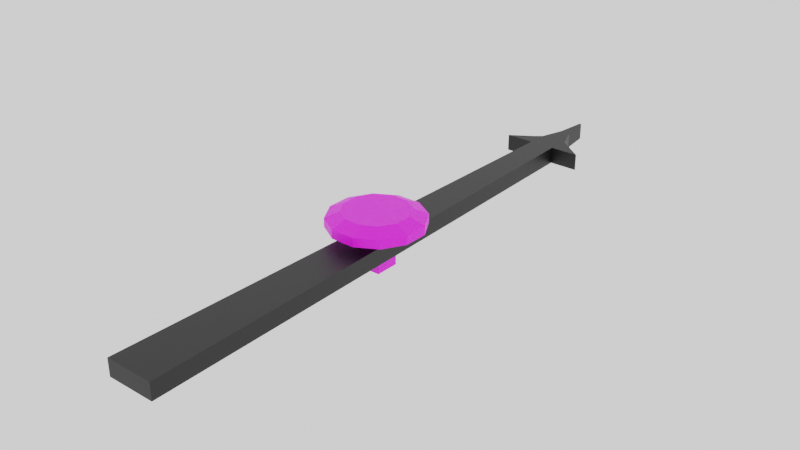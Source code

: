 # Source: aiguille.blend  (saved by Blender 2.91.10; exported with 4.5.12 LTS)
import bpy
from mathutils import Matrix  # noqa: F401  (used for matrix-valued properties, if any)

bpy.ops.wm.read_factory_settings(use_empty=True)
scene = bpy.context.scene
scene.name = 'Scene'

# ---- collections
col_collection = bpy.data.collections.new('Collection'); scene.collection.children.link(col_collection)

# ---- images (referenced by path relative to the original .blend; pixels are not part of the script)
import os
ASSET_DIR = os.environ.get("B2B_ASSET_DIR", "")  # directory of the original .blend (textures are referenced by path, not embedded)
HERE = os.path.dirname(os.path.abspath(__file__))  # packed textures are extracted next to this script under _unpacked/

def load_image(name, relpath, width, height, colorspace="sRGB"):
    """Load a texture the original file referenced (path relative to the .blend, or extracted next to this script)."""
    p = next((c for c in (os.path.join(HERE, relpath), os.path.join(ASSET_DIR, relpath)) if relpath and os.path.exists(c)), "")
    if p:
        img = bpy.data.images.load(p, check_existing=True)
        img.name = name
    else:  # same state as the original file: an image datablock whose file is absent (Cycles renders it pink)
        img = bpy.data.images.new(name, width, height)
        img.source = "FILE"
        img.filepath = "//" + (relpath or name)
    img.colorspace_settings.name = colorspace
    return img
img_texturemetal_jpg = load_image('texturemetal.jpg', 'texturemetal.jpg', 1024, 1024, 'sRGB')

# ---- materials (node trees are filled in below, after node groups)
mat_material = bpy.data.materials.new('Material')
mat_material.use_transparent_shadow = False
mat_material_002 = bpy.data.materials.new('Material.002')
mat_material_002.use_transparent_shadow = False

# ---- material node trees
mat_material.use_nodes = True; mat_material.node_tree.nodes.clear()
_N = mat_material.node_tree.nodes; _L = mat_material.node_tree.links
n0 = _N.new('ShaderNodeBsdfPrincipled'); n0.name = 'Principled BSDF'; n0.location = (10, 300)
n0.distribution = 'GGX'
n0.subsurface_method = 'BURLEY'
n0.inputs[3].default_value = 1.45
n0.inputs[27].default_value = (0.0, 0.0, 0.0, 1.0)
n0.inputs[28].default_value = 1.0
n1 = _N.new('ShaderNodeOutputMaterial'); n1.name = 'Material Output'; n1.location = (300, 300)
n2 = _N.new('ShaderNodeTexImage'); n2.name = 'Image Texture'; n2.location = (-280, 275)
n2.image = img_texturemetal_jpg
_L.new(n0.outputs[0], n1.inputs[0])
_L.new(n2.outputs[0], n0.inputs[0])
n1.is_active_output = True
mat_material_002.use_nodes = True; mat_material_002.node_tree.nodes.clear()
_N = mat_material_002.node_tree.nodes; _L = mat_material_002.node_tree.links
n0 = _N.new('ShaderNodeBsdfPrincipled'); n0.name = 'Principled BSDF'; n0.location = (10, 300)
n0.distribution = 'GGX'
n0.subsurface_method = 'BURLEY'
n0.inputs[0].default_value = (0.0, 0.0, 0.0, 1.0)
n0.inputs[3].default_value = 1.45
n0.inputs[27].default_value = (0.0, 0.0, 0.0, 1.0)
n0.inputs[28].default_value = 1.0
n1 = _N.new('ShaderNodeOutputMaterial'); n1.name = 'Material Output'; n1.location = (300, 300)
_L.new(n0.outputs[0], n1.inputs[0])
n1.is_active_output = True

# ---- world
world_world = bpy.data.worlds.new('World'); scene.world = world_world
world_world.use_nodes = True; world_world.node_tree.nodes.clear()
_N = world_world.node_tree.nodes; _L = world_world.node_tree.links
n0 = _N.new('ShaderNodeOutputWorld'); n0.name = 'World Output'; n0.location = (300, 300)
n1 = _N.new('ShaderNodeBackground'); n1.name = 'Background'; n1.location = (10, 300)
n1.inputs[0].default_value = (1.0, 1.0, 1.0, 1.0)
_L.new(n1.outputs[0], n0.inputs[0])
n0.is_active_output = True
world_world.color = (0.05088, 0.05088, 0.05088)
world_world.use_sun_shadow = False
world_world.sun_shadow_jitter_overblur = 0.0

# ---- lights
light_point = bpy.data.lights.new('Point', 'POINT')
light_point.transmission_factor = 0.0
light_point.shadow_soft_size = 0.25
light_point.shadow_maximum_resolution = 0.006
light_point.use_absolute_resolution = True

# ---- meshes
me_cylinder_004 = bpy.data.meshes.new('Cylinder.004')
me_cylinder_004.from_pydata([(-0.1964, 0.6469, -0.03544), (0.165, 0.6469, -0.03544), (0.4779, 0.4662, -0.03544), (0.6586, 0.1533, -0.03544), (0.6586, -0.2081, -0.03544), (0.4779, -0.5211, -0.03544), (0.165, -0.7017, -0.03544), (-0.1964, -0.7017, -0.03544), (-0.5093, -0.5211, -0.03544), (-0.69, -0.2081, -0.03544), (-0.69, 0.1533, -0.03544), (-0.5093, 0.4662, -0.03544), (-0.1964, -0.2081, -0.03544), (0.165, -0.2081, -0.03544), (-0.1964, 0.1533, -0.03544), (0.165, 0.1533, -0.03544), (-0.2745, 0.9385, -0.1669), (0.2431, 0.9385, -0.1669), (0.6914, 0.6797, -0.1669), (0.9502, 0.2314, -0.1669), (0.9502, -0.2862, -0.1669), (0.6914, -0.7345, -0.1669), (0.2431, -0.9934, -0.1669), (-0.2745, -0.9934, -0.1669), (-0.7228, -0.7345, -0.1669), (-0.9816, -0.2862, -0.1669), (-0.9816, 0.2314, -0.1669), (-0.7228, 0.6797, -0.1669), (0.2431, 0.2314, -1.234), (-0.2745, -0.2862, -1.234), (-0.2745, 0.9385, -0.3525), (0.2431, 0.9385, -0.3525), (0.6914, 0.6797, -0.3525), (0.9502, 0.2314, -0.3525), (0.9502, -0.2862, -0.3525), (0.6914, -0.7345, -0.3525), (0.2431, -0.9934, -0.3525), (-0.2745, -0.9934, -0.3525), (-0.7228, -0.7345, -0.3525), (-0.9816, -0.2862, -0.3525), (-0.9816, 0.2314, -0.3525), (-0.7228, 0.6797, -0.3525), (-0.2745, -0.2862, -0.3525), (0.2431, -0.2862, -0.3525), (-0.2745, 0.2314, -0.3525), (0.2431, 0.2314, -0.3525), (0.2431, -0.2862, -1.234), (-0.2745, 0.2314, -1.234)], [], [(13, 6, 5, 4), (9, 8, 7, 12), (12, 7, 6, 13), (14, 12, 13, 15), (10, 9, 12, 14), (15, 13, 4, 3), (0, 14, 15, 1), (11, 10, 14, 0), (1, 15, 3, 2), (22, 23, 37, 36), (25, 26, 40, 39), (18, 19, 33, 32), (21, 22, 36, 35), (24, 25, 39, 38), (17, 18, 32, 31), (27, 16, 30, 41), (20, 21, 35, 34), (23, 24, 38, 37), (10, 11, 27, 26), (0, 1, 17, 16), (7, 8, 24, 23), (4, 5, 21, 20), (11, 0, 16, 27), (1, 2, 18, 17), (8, 9, 25, 24), (5, 6, 22, 21), (2, 3, 19, 18), (9, 10, 26, 25), (6, 7, 23, 22), (3, 4, 20, 19), (43, 34, 35, 36), (39, 42, 37, 38), (42, 43, 36, 37), (43, 42, 29, 46), (40, 44, 42, 39), (45, 33, 34, 43), (30, 31, 45, 44), (41, 30, 44, 40), (31, 32, 33, 45), (19, 20, 34, 33), (26, 27, 41, 40), (16, 17, 31, 30), (47, 28, 46, 29), (44, 45, 28, 47), (42, 44, 47, 29), (45, 43, 46, 28)])
_uv = me_cylinder_004.uv_layers.new(name='UVMap')
_uv.uv.foreach_set('vector', [0.7939, 0.1739, 0.75, 0.01, 0.87, 0.04215, 0.9578, 0.13, 0.51, 0.25, 0.5422, 0.13, 0.63, 0.04215, 0.6739, 0.2061, 0.6739, 0.2061, 0.63, 0.04215, 0.75, 0.01, 0.7939, 0.1739, 0.7061, 0.3261, 0.6739, 0.2061, 0.7939, 0.1739, 0.8261, 0.2939, 0.5422, 0.37, 0.51, 0.25, 0.6739, 0.2061, 0.7061, 0.3261, 0.8261, 0.2939, 0.7939, 0.1739, 0.9578, 0.13, 0.99, 0.25, 0.75, 0.49, 0.7061, 0.3261, 0.8261, 0.2939, 0.87, 0.4578, 0.63, 0.4578, 0.5422, 0.37, 0.7061, 0.3261, 0.75, 0.49, 0.87, 0.4578, 0.8261, 0.2939, 0.99, 0.25, 0.9578, 0.37, 0.75, 0.01, 0.63, 0.04215, 0.63, 0.04215, 0.75, 0.01, 0.51, 0.25, 0.5422, 0.37, 0.5422, 0.37, 0.51, 0.25, 0.9578, 0.37, 0.99, 0.25, 0.99, 0.25, 0.9578, 0.37, 0.87, 0.04215, 0.75, 0.01, 0.75, 0.01, 0.87, 0.04215, 0.5422, 0.13, 0.51, 0.25, 0.51, 0.25, 0.5422, 0.13, 0.87, 0.4578, 0.9578, 0.37, 0.9578, 0.37, 0.87, 0.4578, 0.63, 0.4578, 0.75, 0.49, 0.75, 0.49, 0.63, 0.4578, 0.9578, 0.13, 0.87, 0.04215, 0.87, 0.04215, 0.9578, 0.13, 0.63, 0.04215, 0.5422, 0.13, 0.5422, 0.13, 0.63, 0.04215, 0.5422, 0.37, 0.63, 0.4578, 0.63, 0.4578, 0.5422, 0.37, 0.75, 0.49, 0.87, 0.4578, 0.87, 0.4578, 0.75, 0.49, 0.63, 0.04215, 0.5422, 0.13, 0.5422, 0.13, 0.63, 0.04215, 0.9578, 0.13, 0.87, 0.04215, 0.87, 0.04215, 0.9578, 0.13, 0.63, 0.4578, 0.75, 0.49, 0.75, 0.49, 0.63, 0.4578, 0.87, 0.4578, 0.9578, 0.37, 0.9578, 0.37, 0.87, 0.4578, 0.5422, 0.13, 0.51, 0.25, 0.51, 0.25, 0.5422, 0.13, 0.87, 0.04215, 0.75, 0.01, 0.75, 0.01, 0.87, 0.04215, 0.9578, 0.37, 0.99, 0.25, 0.99, 0.25, 0.9578, 0.37, 0.51, 0.25, 0.5422, 0.37, 0.5422, 0.37, 0.51, 0.25, 0.75, 0.01, 0.63, 0.04215, 0.63, 0.04215, 0.75, 0.01, 0.99, 0.25, 0.9578, 0.13, 0.9578, 0.13, 0.99, 0.25, 0.7939, 0.1739, 0.9578, 0.13, 0.87, 0.04215, 0.75, 0.01, 0.51, 0.25, 0.6739, 0.2061, 0.63, 0.04215, 0.5422, 0.13, 0.6739, 0.2061, 0.7939, 0.1739, 0.75, 0.01, 0.63, 0.04215, 0.7939, 0.1739, 0.6739, 0.2061, 0.6739, 0.2061, 0.7939, 0.1739, 0.5422, 0.37, 0.7061, 0.3261, 0.6739, 0.2061, 0.51, 0.25, 0.8261, 0.2939, 0.99, 0.25, 0.9578, 0.13, 0.7939, 0.1739, 0.75, 0.49, 0.87, 0.4578, 0.8261, 0.2939, 0.7061, 0.3261, 0.63, 0.4578, 0.75, 0.49, 0.7061, 0.3261, 0.5422, 0.37, 0.87, 0.4578, 0.9578, 0.37, 0.99, 0.25, 0.8261, 0.2939, 0.99, 0.25, 0.9578, 0.13, 0.9578, 0.13, 0.99, 0.25, 0.5422, 0.37, 0.63, 0.4578, 0.63, 0.4578, 0.5422, 0.37, 0.75, 0.49, 0.87, 0.4578, 0.87, 0.4578, 0.75, 0.49, 0.7061, 0.3261, 0.8261, 0.2939, 0.7939, 0.1739, 0.6739, 0.2061, 0.7061, 0.3261, 0.8261, 0.2939, 0.8261, 0.2939, 0.7061, 0.3261, 0.6739, 0.2061, 0.7061, 0.3261, 0.7061, 0.3261, 0.6739, 0.2061, 0.8261, 0.2939, 0.7939, 0.1739, 0.7939, 0.1739, 0.8261, 0.2939])
me_cylinder_004.materials.append(mat_material)
me_cylinder_004.use_remesh_fix_poles = True
me_cylinder_004.use_remesh_preserve_attributes = False
me_cylinder_004.use_mirror_vertex_groups = False
me_cylinder_004.update()
me_cube_001 = bpy.data.meshes.new('Cube.001')
me_cube_001.from_pydata([(-1.872, -1.023, -0.02162), (-1.872, -1.023, 0.04236), (-0.9807, 0.9772, -0.02162), (-0.9807, 0.9772, 0.04236), (1.871, -1.023, -0.02162), (1.871, -1.023, 0.04236), (1.019, 0.9772, -0.02162), (1.019, 0.9772, 0.04236), (-3.238, 0.9772, 0.04236), (-3.238, 0.9772, -0.02162), (3.277, 0.9772, -0.02162), (3.277, 0.9772, 0.04236), (-1.571, 1.03, 0.04236), (-1.571, 1.03, -0.02162), (1.859, 1.03, -0.02162), (1.859, 1.03, 0.04236), (-0.9424, 1.054, 0.04236), (-0.9424, 1.054, -0.02162), (1.192, 1.054, -0.02162), (1.192, 1.054, 0.04236), (-0.3256, 1.149, 0.04236), (-0.3256, 1.149, -0.02162), (0.4024, 1.149, -0.02162), (0.4024, 1.149, 0.04236), (-0.03888, 1.261, 0.04236), (-0.03888, 1.261, -0.02162), (0.1193, 1.261, -0.02162), (0.1193, 1.261, 0.04236)], [], [(0, 1, 3, 2), (3, 7, 11, 8), (6, 7, 5, 4), (4, 5, 1, 0), (2, 6, 4, 0), (7, 3, 1, 5), (8, 11, 15, 12), (2, 3, 8, 9), (7, 6, 10, 11), (6, 2, 9, 10), (15, 14, 18, 19), (9, 8, 12, 13), (11, 10, 14, 15), (10, 9, 13, 14), (16, 19, 23, 20), (14, 13, 17, 18), (12, 15, 19, 16), (13, 12, 16, 17), (20, 23, 27, 24), (17, 16, 20, 21), (19, 18, 22, 23), (18, 17, 21, 22), (25, 24, 27, 26), (21, 20, 24, 25), (23, 22, 26, 27), (22, 21, 25, 26)])
_uv = me_cube_001.uv_layers.new(name='UVMap')
_uv.uv.foreach_set('vector', [0.375, 0.0, 0.625, 0.0, 0.625, 0.25, 0.375, 0.25, 0.875, 0.5, 0.625, 0.5, 0.625, 0.5, 0.875, 0.5, 0.375, 0.5, 0.625, 0.5, 0.625, 0.75, 0.375, 0.75, 0.375, 0.75, 0.625, 0.75, 0.625, 1.0, 0.375, 1.0, 0.125, 0.5, 0.375, 0.5, 0.375, 0.75, 0.125, 0.75, 0.625, 0.5, 0.875, 0.5, 0.875, 0.75, 0.625, 0.75, 0.875, 0.5, 0.625, 0.5, 0.625, 0.5, 0.875, 0.5, 0.375, 0.25, 0.625, 0.25, 0.625, 0.25, 0.375, 0.25, 0.625, 0.5, 0.375, 0.5, 0.375, 0.5, 0.625, 0.5, 0.375, 0.5, 0.125, 0.5, 0.125, 0.5, 0.375, 0.5, 0.625, 0.5, 0.375, 0.5, 0.375, 0.5, 0.625, 0.5, 0.375, 0.25, 0.625, 0.25, 0.625, 0.25, 0.375, 0.25, 0.625, 0.5, 0.375, 0.5, 0.375, 0.5, 0.625, 0.5, 0.375, 0.5, 0.125, 0.5, 0.125, 0.5, 0.375, 0.5, 0.875, 0.5, 0.625, 0.5, 0.625, 0.5, 0.875, 0.5, 0.375, 0.5, 0.125, 0.5, 0.125, 0.5, 0.375, 0.5, 0.875, 0.5, 0.625, 0.5, 0.625, 0.5, 0.875, 0.5, 0.375, 0.25, 0.625, 0.25, 0.625, 0.25, 0.375, 0.25, 0.875, 0.5, 0.625, 0.5, 0.625, 0.5, 0.875, 0.5, 0.375, 0.25, 0.625, 0.25, 0.625, 0.25, 0.375, 0.25, 0.625, 0.5, 0.375, 0.5, 0.375, 0.5, 0.625, 0.5, 0.375, 0.5, 0.125, 0.5, 0.125, 0.5, 0.375, 0.5, 0.375, 0.25, 0.625, 0.25, 0.625, 0.5, 0.375, 0.5, 0.375, 0.25, 0.625, 0.25, 0.625, 0.25, 0.375, 0.25, 0.625, 0.5, 0.375, 0.5, 0.375, 0.5, 0.625, 0.5, 0.375, 0.5, 0.125, 0.5, 0.125, 0.5, 0.375, 0.5])
me_cube_001.materials.append(mat_material_002)
me_cube_001.use_remesh_fix_poles = True
me_cube_001.use_remesh_preserve_attributes = False
me_cube_001.use_mirror_vertex_groups = False
me_cube_001.update()

# ---- objects
ob_cylinder = bpy.data.objects.new('Cylinder', me_cylinder_004)
ob_point = bpy.data.objects.new('Point', light_point)
ob_fleche_001 = bpy.data.objects.new('fleche.001', me_cube_001)

# ---- transforms, parenting, visibility, modifiers, constraints
ob_cylinder.location = (0.9599, -1.785, 2.778)
ob_cylinder.scale = (0.35, 0.35, 0.35)
ob_cylinder.lineart.crease_threshold = 0.0
ob_point.location = (-0.08844, -1.155, -0.5114)
ob_point.lineart.crease_threshold = 0.0
ob_fleche_001.parent = ob_cylinder
ob_fleche_001.matrix_parent_inverse = Matrix(((2.857, -0.0, -0.0, -14.65), (-0.0, 2.857, 0.0, 3.296), (-0.0, -0.0, 2.857, -6.354), (-0.0, 0.0, -0.0, 1.0)))
ob_fleche_001.location = (5.132, -1.162, 1.951)
ob_fleche_001.scale = (0.09691, 2.021, 2.0)
ob_fleche_001.lineart.crease_threshold = 0.0

# ---- collection membership
col_collection.objects.link(ob_cylinder)
col_collection.objects.link(ob_point)
col_collection.objects.link(ob_fleche_001)

# ---- scene / render settings (as saved in the file)
scene.frame_start = 1; scene.frame_end = 250; scene.frame_set(1)
scene.render.engine = 'BLENDER_EEVEE_NEXT'
scene.cycles.use_denoising = False
scene.cycles.samples = 128
scene.cycles.sampling_pattern = 'TABULATED_SOBOL'
scene.cycles.use_adaptive_sampling = False
scene.cycles.use_light_tree = False
scene.view_settings.view_transform = 'Filmic'
bpy.context.view_layer.update()

# ---- added for rendering (the .blend has no active camera): camera
cam_auto = bpy.data.cameras.new('AutoCamera')
cam_auto.lens = 50.0
cam_auto.sensor_width = 36.0
cam_auto.clip_end = 1000.0
ob_auto_camera = bpy.data.objects.new('AutoCamera', cam_auto)
scene.collection.objects.link(ob_auto_camera)
ob_auto_camera.location = (5.28834, -6.75235, 6.02295)
ob_auto_camera.rotation_euler = (1.09748, -7.21219e-08, 0.694738)
scene.camera = ob_auto_camera
bpy.context.view_layer.update()
